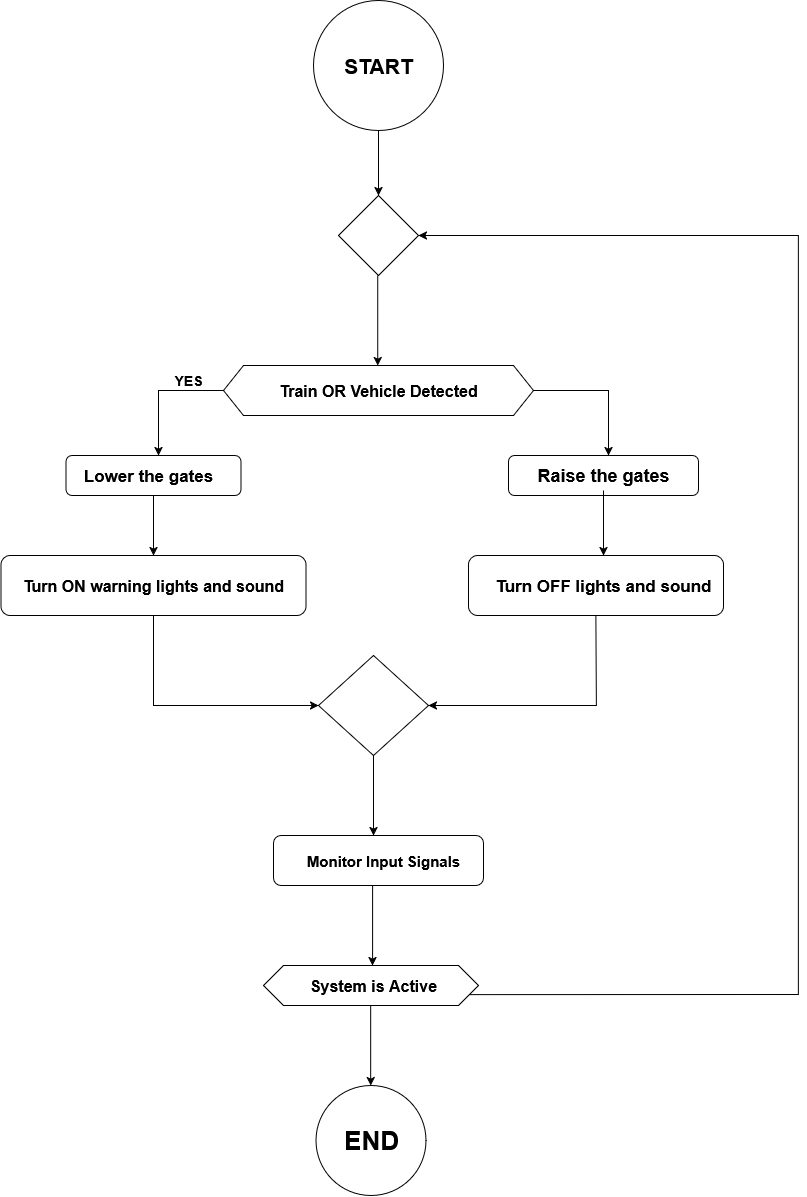

The diagram above was exported from draw.io. Its source (the exported page's mxGraphModel, read from the mxfile embedded in the PNG):
<mxGraphModel dx="1652" dy="1249" grid="1" gridSize="10" guides="1" tooltips="1" connect="1" arrows="1" fold="1" page="1" pageScale="1" pageWidth="850" pageHeight="1100" math="0" shadow="0">
  <root>
    <mxCell id="0" />
    <mxCell id="1" parent="0" />
    <mxCell id="b1REEAtu0913l0umfHga-1" value="" style="ellipse;whiteSpace=wrap;html=1;aspect=fixed;" vertex="1" parent="1">
      <mxGeometry x="305" y="45" width="130" height="130" as="geometry" />
    </mxCell>
    <mxCell id="b1REEAtu0913l0umfHga-2" value="&lt;b&gt;&lt;font style=&quot;font-size: 21px;&quot;&gt;START&lt;/font&gt;&lt;/b&gt;" style="text;strokeColor=none;align=center;fillColor=none;html=1;verticalAlign=middle;whiteSpace=wrap;rounded=0;" vertex="1" parent="1">
      <mxGeometry x="340" y="95" width="60" height="30" as="geometry" />
    </mxCell>
    <mxCell id="b1REEAtu0913l0umfHga-3" value="" style="endArrow=classic;html=1;rounded=0;exitX=0.5;exitY=1;exitDx=0;exitDy=0;" edge="1" parent="1" source="b1REEAtu0913l0umfHga-1">
      <mxGeometry width="50" height="50" relative="1" as="geometry">
        <mxPoint x="180" y="320" as="sourcePoint" />
        <mxPoint x="370" y="240" as="targetPoint" />
      </mxGeometry>
    </mxCell>
    <mxCell id="b1REEAtu0913l0umfHga-5" value="" style="rhombus;whiteSpace=wrap;html=1;" vertex="1" parent="1">
      <mxGeometry x="330" y="240" width="80" height="80" as="geometry" />
    </mxCell>
    <mxCell id="b1REEAtu0913l0umfHga-6" value="" style="endArrow=classic;html=1;rounded=0;exitX=0.5;exitY=1;exitDx=0;exitDy=0;" edge="1" parent="1">
      <mxGeometry width="50" height="50" relative="1" as="geometry">
        <mxPoint x="369.23" y="320" as="sourcePoint" />
        <mxPoint x="369.23" y="410" as="targetPoint" />
      </mxGeometry>
    </mxCell>
    <mxCell id="b1REEAtu0913l0umfHga-7" value="" style="shape=hexagon;perimeter=hexagonPerimeter2;whiteSpace=wrap;html=1;fixedSize=1;" vertex="1" parent="1">
      <mxGeometry x="215" y="410" width="310" height="50" as="geometry" />
    </mxCell>
    <mxCell id="b1REEAtu0913l0umfHga-8" value="&lt;font style=&quot;font-size: 16px;&quot;&gt;&lt;b&gt;Train OR Vehicle Detected&lt;/b&gt;&lt;/font&gt;" style="text;strokeColor=none;align=center;fillColor=none;html=1;verticalAlign=middle;whiteSpace=wrap;rounded=0;" vertex="1" parent="1">
      <mxGeometry x="255" y="420" width="230" height="30" as="geometry" />
    </mxCell>
    <mxCell id="b1REEAtu0913l0umfHga-9" value="" style="endArrow=classic;html=1;rounded=0;exitX=0;exitY=0.5;exitDx=0;exitDy=0;" edge="1" parent="1" source="b1REEAtu0913l0umfHga-7">
      <mxGeometry width="50" height="50" relative="1" as="geometry">
        <mxPoint x="250" y="570" as="sourcePoint" />
        <mxPoint x="150" y="500" as="targetPoint" />
        <Array as="points">
          <mxPoint x="150" y="435" />
        </Array>
      </mxGeometry>
    </mxCell>
    <mxCell id="b1REEAtu0913l0umfHga-10" value="&lt;b&gt;&lt;font style=&quot;font-size: 14px;&quot;&gt;YES&lt;/font&gt;&lt;/b&gt;" style="text;strokeColor=none;align=center;fillColor=none;html=1;verticalAlign=middle;whiteSpace=wrap;rounded=0;" vertex="1" parent="1">
      <mxGeometry x="150" y="410" width="60" height="30" as="geometry" />
    </mxCell>
    <mxCell id="b1REEAtu0913l0umfHga-11" value="" style="rounded=1;whiteSpace=wrap;html=1;" vertex="1" parent="1">
      <mxGeometry x="57.5" y="500" width="175" height="40" as="geometry" />
    </mxCell>
    <mxCell id="b1REEAtu0913l0umfHga-12" value="&lt;font style=&quot;font-size: 17px;&quot;&gt;&lt;b&gt;&lt;font&gt;Lower the gates&lt;/font&gt;&lt;/b&gt;&lt;/font&gt;" style="text;strokeColor=none;align=center;fillColor=none;html=1;verticalAlign=middle;whiteSpace=wrap;rounded=0;" vertex="1" parent="1">
      <mxGeometry x="60" y="505" width="160" height="30" as="geometry" />
    </mxCell>
    <mxCell id="b1REEAtu0913l0umfHga-13" value="" style="endArrow=classic;html=1;rounded=0;exitX=0.5;exitY=1;exitDx=0;exitDy=0;" edge="1" parent="1" source="b1REEAtu0913l0umfHga-11">
      <mxGeometry width="50" height="50" relative="1" as="geometry">
        <mxPoint x="250" y="570" as="sourcePoint" />
        <mxPoint x="145" y="600" as="targetPoint" />
      </mxGeometry>
    </mxCell>
    <mxCell id="b1REEAtu0913l0umfHga-14" value="" style="rounded=1;whiteSpace=wrap;html=1;" vertex="1" parent="1">
      <mxGeometry x="-7.5" y="600" width="305" height="60" as="geometry" />
    </mxCell>
    <mxCell id="b1REEAtu0913l0umfHga-15" value="&lt;font style=&quot;font-size: 16px;&quot;&gt;&lt;b&gt;&lt;font&gt;Turn ON warning lights and sound&lt;/font&gt;&lt;/b&gt;&lt;/font&gt;" style="text;strokeColor=none;align=center;fillColor=none;html=1;verticalAlign=middle;whiteSpace=wrap;rounded=0;" vertex="1" parent="1">
      <mxGeometry y="615" width="290" height="30" as="geometry" />
    </mxCell>
    <mxCell id="b1REEAtu0913l0umfHga-16" value="" style="endArrow=classic;html=1;rounded=0;exitX=1;exitY=0.5;exitDx=0;exitDy=0;" edge="1" parent="1" source="b1REEAtu0913l0umfHga-7">
      <mxGeometry width="50" height="50" relative="1" as="geometry">
        <mxPoint x="450" y="660" as="sourcePoint" />
        <mxPoint x="600" y="500" as="targetPoint" />
        <Array as="points">
          <mxPoint x="600" y="435" />
        </Array>
      </mxGeometry>
    </mxCell>
    <mxCell id="b1REEAtu0913l0umfHga-18" value="" style="rounded=1;whiteSpace=wrap;html=1;" vertex="1" parent="1">
      <mxGeometry x="500" y="500" width="190" height="40" as="geometry" />
    </mxCell>
    <mxCell id="b1REEAtu0913l0umfHga-19" value="&lt;b&gt;&lt;font style=&quot;font-size: 18px;&quot;&gt;Raise the gates&lt;/font&gt;&lt;/b&gt;" style="text;strokeColor=none;align=center;fillColor=none;html=1;verticalAlign=middle;whiteSpace=wrap;rounded=0;" vertex="1" parent="1">
      <mxGeometry x="470" y="505" width="250" height="30" as="geometry" />
    </mxCell>
    <mxCell id="b1REEAtu0913l0umfHga-20" value="" style="endArrow=classic;html=1;rounded=0;exitX=0.5;exitY=1;exitDx=0;exitDy=0;" edge="1" parent="1" source="b1REEAtu0913l0umfHga-19">
      <mxGeometry width="50" height="50" relative="1" as="geometry">
        <mxPoint x="400" y="650" as="sourcePoint" />
        <mxPoint x="595" y="600" as="targetPoint" />
      </mxGeometry>
    </mxCell>
    <mxCell id="b1REEAtu0913l0umfHga-21" value="" style="rounded=1;whiteSpace=wrap;html=1;" vertex="1" parent="1">
      <mxGeometry x="460" y="600" width="255" height="60" as="geometry" />
    </mxCell>
    <mxCell id="b1REEAtu0913l0umfHga-22" value="&lt;b&gt;&lt;font style=&quot;font-size: 17px;&quot;&gt;Turn OFF lights and sound&lt;/font&gt;&lt;/b&gt;" style="text;strokeColor=none;align=center;fillColor=none;html=1;verticalAlign=middle;whiteSpace=wrap;rounded=0;" vertex="1" parent="1">
      <mxGeometry x="430" y="615" width="330" height="30" as="geometry" />
    </mxCell>
    <mxCell id="b1REEAtu0913l0umfHga-23" value="" style="endArrow=classic;html=1;rounded=0;exitX=0.5;exitY=1;exitDx=0;exitDy=0;" edge="1" parent="1" source="b1REEAtu0913l0umfHga-14">
      <mxGeometry width="50" height="50" relative="1" as="geometry">
        <mxPoint x="300" y="800" as="sourcePoint" />
        <mxPoint x="310" y="750" as="targetPoint" />
        <Array as="points">
          <mxPoint x="145" y="750" />
        </Array>
      </mxGeometry>
    </mxCell>
    <mxCell id="b1REEAtu0913l0umfHga-24" value="" style="endArrow=classic;html=1;rounded=0;exitX=0.5;exitY=1;exitDx=0;exitDy=0;" edge="1" parent="1" source="b1REEAtu0913l0umfHga-21">
      <mxGeometry width="50" height="50" relative="1" as="geometry">
        <mxPoint x="530" y="710" as="sourcePoint" />
        <mxPoint x="420" y="750" as="targetPoint" />
        <Array as="points">
          <mxPoint x="588" y="750" />
        </Array>
      </mxGeometry>
    </mxCell>
    <mxCell id="b1REEAtu0913l0umfHga-25" value="" style="rhombus;whiteSpace=wrap;html=1;" vertex="1" parent="1">
      <mxGeometry x="310" y="700" width="110" height="100" as="geometry" />
    </mxCell>
    <mxCell id="b1REEAtu0913l0umfHga-26" value="" style="endArrow=classic;html=1;rounded=0;exitX=0.5;exitY=1;exitDx=0;exitDy=0;" edge="1" parent="1" source="b1REEAtu0913l0umfHga-25">
      <mxGeometry width="50" height="50" relative="1" as="geometry">
        <mxPoint x="310" y="710" as="sourcePoint" />
        <mxPoint x="365" y="880" as="targetPoint" />
      </mxGeometry>
    </mxCell>
    <mxCell id="b1REEAtu0913l0umfHga-27" value="" style="rounded=1;whiteSpace=wrap;html=1;" vertex="1" parent="1">
      <mxGeometry x="265" y="880" width="210" height="50" as="geometry" />
    </mxCell>
    <mxCell id="b1REEAtu0913l0umfHga-28" value="&lt;b&gt;&lt;font style=&quot;font-size: 15px;&quot;&gt;Monitor Input Signals&lt;/font&gt;&lt;/b&gt;" style="text;strokeColor=none;align=center;fillColor=none;html=1;verticalAlign=middle;whiteSpace=wrap;rounded=0;" vertex="1" parent="1">
      <mxGeometry x="280" y="890" width="190" height="30" as="geometry" />
    </mxCell>
    <mxCell id="b1REEAtu0913l0umfHga-29" value="" style="endArrow=classic;html=1;rounded=0;exitX=0.5;exitY=1;exitDx=0;exitDy=0;" edge="1" parent="1">
      <mxGeometry width="50" height="50" relative="1" as="geometry">
        <mxPoint x="364.09000000000003" y="930" as="sourcePoint" />
        <mxPoint x="364.09000000000003" y="1010" as="targetPoint" />
      </mxGeometry>
    </mxCell>
    <mxCell id="b1REEAtu0913l0umfHga-30" value="" style="shape=hexagon;perimeter=hexagonPerimeter2;whiteSpace=wrap;html=1;fixedSize=1;" vertex="1" parent="1">
      <mxGeometry x="255" y="1010" width="215" height="40" as="geometry" />
    </mxCell>
    <mxCell id="b1REEAtu0913l0umfHga-31" value="&lt;b&gt;&lt;font style=&quot;font-size: 16px;&quot;&gt;System is Active&lt;/font&gt;&lt;/b&gt;" style="text;strokeColor=none;align=center;fillColor=none;html=1;verticalAlign=middle;whiteSpace=wrap;rounded=0;" vertex="1" parent="1">
      <mxGeometry x="290" y="1015" width="150" height="30" as="geometry" />
    </mxCell>
    <mxCell id="b1REEAtu0913l0umfHga-32" value="" style="endArrow=classic;html=1;rounded=0;exitX=0.5;exitY=1;exitDx=0;exitDy=0;" edge="1" parent="1">
      <mxGeometry width="50" height="50" relative="1" as="geometry">
        <mxPoint x="362.17" y="1050" as="sourcePoint" />
        <mxPoint x="362.17" y="1130" as="targetPoint" />
      </mxGeometry>
    </mxCell>
    <mxCell id="b1REEAtu0913l0umfHga-33" value="" style="ellipse;whiteSpace=wrap;html=1;aspect=fixed;" vertex="1" parent="1">
      <mxGeometry x="307.5" y="1130" width="110" height="110" as="geometry" />
    </mxCell>
    <mxCell id="b1REEAtu0913l0umfHga-34" value="&lt;b&gt;&lt;font style=&quot;font-size: 26px;&quot;&gt;END&lt;/font&gt;&lt;/b&gt;" style="text;strokeColor=none;align=center;fillColor=none;html=1;verticalAlign=middle;whiteSpace=wrap;rounded=0;" vertex="1" parent="1">
      <mxGeometry x="282.5" y="1170" width="160" height="30" as="geometry" />
    </mxCell>
    <mxCell id="b1REEAtu0913l0umfHga-35" value="" style="endArrow=classic;html=1;rounded=0;exitX=1;exitY=0.75;exitDx=0;exitDy=0;entryX=1;entryY=0.5;entryDx=0;entryDy=0;" edge="1" parent="1" source="b1REEAtu0913l0umfHga-30" target="b1REEAtu0913l0umfHga-5">
      <mxGeometry width="50" height="50" relative="1" as="geometry">
        <mxPoint x="530" y="730" as="sourcePoint" />
        <mxPoint x="580" y="680" as="targetPoint" />
        <Array as="points">
          <mxPoint x="790" y="1039" />
          <mxPoint x="790" y="280" />
        </Array>
      </mxGeometry>
    </mxCell>
  </root>
</mxGraphModel>